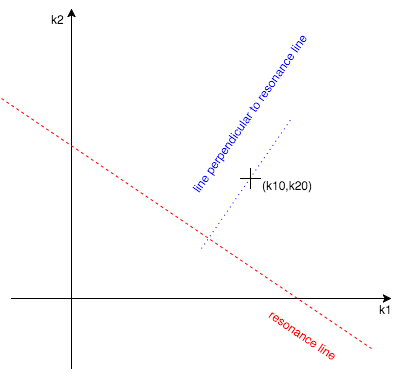

The diagram above was exported from draw.io. Its source (the exported page's mxGraphModel, read from the mxfile embedded in the PNG):
<mxGraphModel dx="548" dy="414" grid="1" gridSize="10" guides="1" tooltips="1" connect="1" arrows="1" fold="1" page="1" pageScale="1" pageWidth="826" pageHeight="1169" background="#ffffff" math="0">
  <root>
    <mxCell id="0" />
    <mxCell id="1" parent="0" />
    <mxCell id="2" value="" style="endArrow=classic;html=1;" edge="1" parent="1">
      <mxGeometry width="50" height="50" relative="1" as="geometry">
        <mxPoint x="210" y="430" as="sourcePoint" />
        <mxPoint x="590" y="430" as="targetPoint" />
      </mxGeometry>
    </mxCell>
    <mxCell id="3" value="" style="endArrow=classic;html=1;" edge="1" parent="1">
      <mxGeometry x="270" y="500" width="50" height="50" as="geometry">
        <mxPoint x="270" y="500" as="sourcePoint" />
        <mxPoint x="270" y="140" as="targetPoint" />
      </mxGeometry>
    </mxCell>
    <mxCell id="5" value="" style="endArrow=none;dashed=1;html=1;strokeColor=#FF0000;" edge="1" parent="1">
      <mxGeometry width="50" height="50" relative="1" as="geometry">
        <mxPoint x="200" y="230" as="sourcePoint" />
        <mxPoint x="570" y="480" as="targetPoint" />
      </mxGeometry>
    </mxCell>
    <mxCell id="7" value="" style="endArrow=none;html=1;dashed=1;dashPattern=1 4;strokeColor=#0000FF;" edge="1" parent="1">
      <mxGeometry width="50" height="50" relative="1" as="geometry">
        <mxPoint x="400" y="380" as="sourcePoint" />
        <mxPoint x="490" y="250" as="targetPoint" />
      </mxGeometry>
    </mxCell>
    <mxCell id="9" value="" style="shape=cross;whiteSpace=wrap;html=1;size=0;" vertex="1" parent="1">
      <mxGeometry x="439" y="300" width="20" height="20" as="geometry" />
    </mxCell>
    <mxCell id="12" value="(k10,k20)" style="text;html=1;resizable=0;points=[];autosize=1;align=left;verticalAlign=top;spacingTop=-4;" vertex="1" parent="1">
      <mxGeometry x="459" y="310" width="70" height="20" as="geometry" />
    </mxCell>
    <mxCell id="13" value="resonance line" style="text;html=1;resizable=0;points=[];autosize=1;align=left;verticalAlign=top;spacingTop=-4;rotation=34;strokeColor=none;fillColor=none;fontColor=#FF0000;" vertex="1" parent="1">
      <mxGeometry x="459" y="462" width="90" height="20" as="geometry" />
    </mxCell>
    <mxCell id="14" value="k1" style="text;html=1;resizable=0;points=[];autosize=1;align=left;verticalAlign=top;spacingTop=-4;" vertex="1" parent="1">
      <mxGeometry x="576" y="434" width="30" height="20" as="geometry" />
    </mxCell>
    <mxCell id="15" value="k2" style="text;html=1;resizable=0;points=[];autosize=1;align=left;verticalAlign=top;spacingTop=-4;" vertex="1" parent="1">
      <mxGeometry x="248" y="144" width="30" height="20" as="geometry" />
    </mxCell>
    <mxCell id="16" value="line perpendicular to resonance line" style="text;html=1;resizable=0;points=[];autosize=1;align=left;verticalAlign=top;spacingTop=-4;rotation=-55;fontColor=#0000FF;" vertex="1" parent="1">
      <mxGeometry x="353" y="234" width="200" height="20" as="geometry" />
    </mxCell>
  </root>
</mxGraphModel>